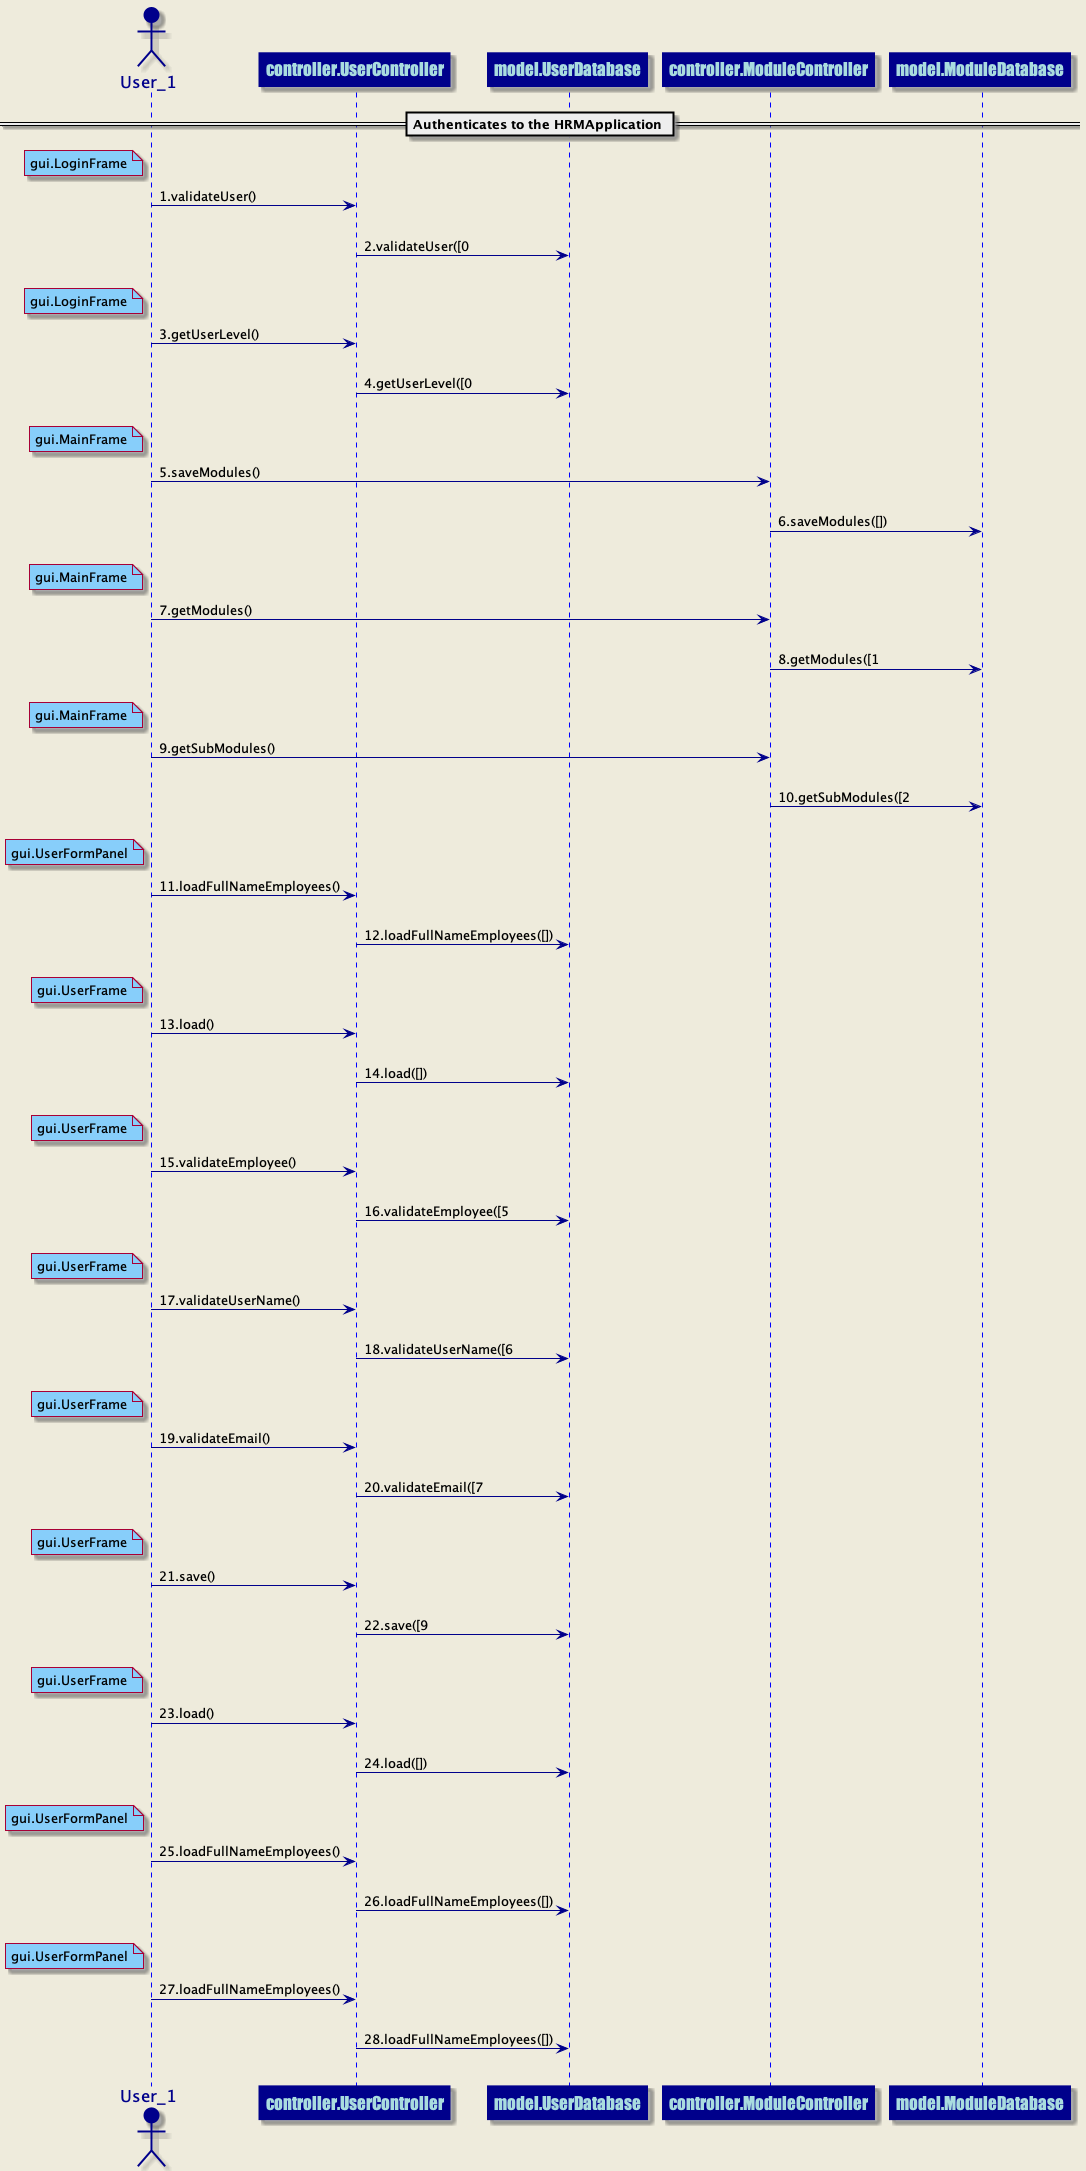

The diagram above was rendered by PlantUML. Its source (embedded in the PNG):
@startuml
skinparam backgroundColor #EEEBDC
skinparam sequence {
ArrowColor DarkBlue
ActorBorderColor DarkBlue
LifeLineBorderColor blue
LifeLineBackgroundColor DarkBlue
ParticipantBorderColor DarkBlue
ParticipantBackgroundColor DarkBlue
ParticipantFontName Impact
ParticipantFontSize 17
ParticipantFontColor #A9DCDF
ActorBackgroundColor DarkBlue
ActorFontColor DarkBlue
ActorFontSize 17
ActorFontName Aapex
}
== Authenticates to the HRMApplication ==
actor User_1 order 1
participant controller.UserController order 2
note left of User_1 #lightskyblue 
gui.LoginFrame
end note
User_1 ->controller.UserController: 1.validateUser()
||20||
participant controller.UserController order 3
participant model.UserDatabase order 4
controller.UserController ->model.UserDatabase: 2.validateUser([0
||20||
actor User_1 order 5
participant controller.UserController order 6
note left of User_1 #lightskyblue 
gui.LoginFrame
end note
User_1 ->controller.UserController: 3.getUserLevel()
||20||
participant controller.UserController order 7
participant model.UserDatabase order 8
controller.UserController ->model.UserDatabase: 4.getUserLevel([0
||20||
actor User_1 order 9
participant controller.ModuleController order 10
note left of User_1 #lightskyblue 
gui.MainFrame
end note
User_1 ->controller.ModuleController: 5.saveModules()
||20||
participant controller.ModuleController order 11
participant model.ModuleDatabase order 12
controller.ModuleController ->model.ModuleDatabase: 6.saveModules([])
||20||
actor User_1 order 13
participant controller.ModuleController order 14
note left of User_1 #lightskyblue 
gui.MainFrame
end note
User_1 ->controller.ModuleController: 7.getModules()
||20||
participant controller.ModuleController order 15
participant model.ModuleDatabase order 16
controller.ModuleController ->model.ModuleDatabase: 8.getModules([1
||20||
actor User_1 order 17
participant controller.ModuleController order 18
note left of User_1 #lightskyblue 
gui.MainFrame
end note
User_1 ->controller.ModuleController: 9.getSubModules()
||20||
participant controller.ModuleController order 19
participant model.ModuleDatabase order 20
controller.ModuleController ->model.ModuleDatabase: 10.getSubModules([2
||20||
actor User_1 order 21
participant controller.UserController order 22
note left of User_1 #lightskyblue 
gui.UserFormPanel
end note
User_1 ->controller.UserController: 11.loadFullNameEmployees()
||20||
participant controller.UserController order 23
participant model.UserDatabase order 24
controller.UserController ->model.UserDatabase: 12.loadFullNameEmployees([])
||20||
actor User_1 order 25
participant controller.UserController order 26
note left of User_1 #lightskyblue 
gui.UserFrame
end note
User_1 ->controller.UserController: 13.load()
||20||
participant controller.UserController order 27
participant model.UserDatabase order 28
controller.UserController ->model.UserDatabase: 14.load([])
||20||
actor User_1 order 29
participant controller.UserController order 30
note left of User_1 #lightskyblue 
gui.UserFrame
end note
User_1 ->controller.UserController: 15.validateEmployee()
||20||
participant controller.UserController order 31
participant model.UserDatabase order 32
controller.UserController ->model.UserDatabase: 16.validateEmployee([5
||20||
actor User_1 order 33
participant controller.UserController order 34
note left of User_1 #lightskyblue 
gui.UserFrame
end note
User_1 ->controller.UserController: 17.validateUserName()
||20||
participant controller.UserController order 35
participant model.UserDatabase order 36
controller.UserController ->model.UserDatabase: 18.validateUserName([6
||20||
actor User_1 order 37
participant controller.UserController order 38
note left of User_1 #lightskyblue 
gui.UserFrame
end note
User_1 ->controller.UserController: 19.validateEmail()
||20||
participant controller.UserController order 39
participant model.UserDatabase order 40
controller.UserController ->model.UserDatabase: 20.validateEmail([7
||20||
actor User_1 order 41
participant controller.UserController order 42
note left of User_1 #lightskyblue 
gui.UserFrame
end note
User_1 ->controller.UserController: 21.save()
||20||
participant controller.UserController order 43
participant model.UserDatabase order 44
controller.UserController ->model.UserDatabase: 22.save([9
||20||
actor User_1 order 45
participant controller.UserController order 46
note left of User_1 #lightskyblue 
gui.UserFrame
end note
User_1 ->controller.UserController: 23.load()
||20||
participant controller.UserController order 47
participant model.UserDatabase order 48
controller.UserController ->model.UserDatabase: 24.load([])
||20||
actor User_1 order 49
participant controller.UserController order 50
note left of User_1 #lightskyblue 
gui.UserFormPanel
end note
User_1 ->controller.UserController: 25.loadFullNameEmployees()
||20||
participant controller.UserController order 51
participant model.UserDatabase order 52
controller.UserController ->model.UserDatabase: 26.loadFullNameEmployees([])
||20||
actor User_1 order 53
participant controller.UserController order 54
note left of User_1 #lightskyblue 
gui.UserFormPanel
end note
User_1 ->controller.UserController: 27.loadFullNameEmployees()
||20||
participant controller.UserController order 55
participant model.UserDatabase order 56
controller.UserController ->model.UserDatabase: 28.loadFullNameEmployees([])
||20||
@enduml